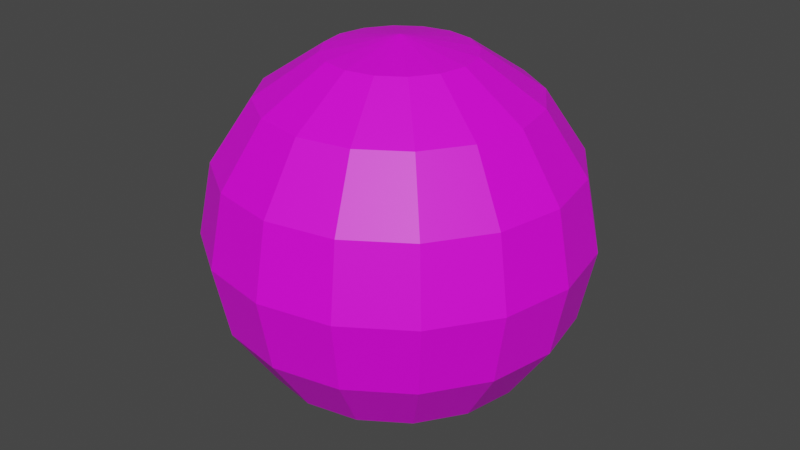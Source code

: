 # Source: Ball.blend  (saved by Blender 3.3.6; exported with 4.5.12 LTS)
import bpy
from mathutils import Matrix  # noqa: F401  (used for matrix-valued properties, if any)

bpy.ops.wm.read_factory_settings(use_empty=True)
scene = bpy.context.scene
scene.name = 'Scene'

# ---- collections
col_collection = bpy.data.collections.new('Collection'); scene.collection.children.link(col_collection)

# ---- images (referenced by path relative to the original .blend; pixels are not part of the script)
import os
ASSET_DIR = os.environ.get("B2B_ASSET_DIR", "")  # directory of the original .blend (textures are referenced by path, not embedded)
HERE = os.path.dirname(os.path.abspath(__file__))  # packed textures are extracted next to this script under _unpacked/

def load_image(name, relpath, width, height, colorspace="sRGB"):
    """Load a texture the original file referenced (path relative to the .blend, or extracted next to this script)."""
    p = next((c for c in (os.path.join(HERE, relpath), os.path.join(ASSET_DIR, relpath)) if relpath and os.path.exists(c)), "")
    if p:
        img = bpy.data.images.load(p, check_existing=True)
        img.name = name
    else:  # same state as the original file: an image datablock whose file is absent (Cycles renders it pink)
        img = bpy.data.images.new(name, width, height)
        img.source = "FILE"
        img.filepath = "//" + (relpath or name)
    img.colorspace_settings.name = colorspace
    return img
img_baseball_color = load_image('Baseball Color', 'Baseball Color.png', 1024, 1024, 'sRGB')

# ---- materials (node trees are filled in below, after node groups)
mat_material_001 = bpy.data.materials.new('Material.001')
mat_material_001.use_transparent_shadow = False

# ---- material node trees
mat_material_001.use_nodes = True; mat_material_001.node_tree.nodes.clear()
_N = mat_material_001.node_tree.nodes; _L = mat_material_001.node_tree.links
n0 = _N.new('ShaderNodeBsdfPrincipled'); n0.name = 'Principled BSDF'; n0.location = (10, 300)
n0.distribution = 'GGX'
n0.subsurface_method = 'RANDOM_WALK_SKIN'
n0.inputs[3].default_value = 1.45
n0.inputs[27].default_value = (0.0, 0.0, 0.0, 1.0)
n0.inputs[28].default_value = 1.0
n1 = _N.new('ShaderNodeOutputMaterial'); n1.name = 'Material Output'; n1.location = (300, 300)
n2 = _N.new('ShaderNodeTexImage'); n2.name = 'Image Texture'; n2.location = (-280, 275)
n2.image = img_baseball_color
_L.new(n0.outputs[0], n1.inputs[0])
_L.new(n2.outputs[0], n0.inputs[0])
n1.is_active_output = True

# ---- world
world_world = bpy.data.worlds.new('World'); scene.world = world_world
world_world.use_nodes = True; world_world.node_tree.nodes.clear()
_N = world_world.node_tree.nodes; _L = world_world.node_tree.links
n0 = _N.new('ShaderNodeOutputWorld'); n0.name = 'World Output'; n0.location = (300, 300)
n1 = _N.new('ShaderNodeBackground'); n1.name = 'Background'; n1.location = (10, 300)
n1.inputs[0].default_value = (0.05088, 0.05088, 0.05088, 1.0)
_L.new(n1.outputs[0], n0.inputs[0])
n0.is_active_output = True
world_world.color = (0.05088, 0.05088, 0.05088)
world_world.use_sun_shadow = False
world_world.sun_shadow_jitter_overblur = 0.0

# ---- meshes
me_sphere = bpy.data.meshes.new('Sphere')
me_sphere.from_pydata([(0.0, 0.9239, 0.3827), (0.0, 1.0, 0.0), (0.0, 0.9239, -0.3827), (0.0, 0.3827, -0.9239), (0.1464, 0.3536, 0.9239), (0.2706, 0.6533, 0.7071), (0.3536, 0.8536, 0.3827), (0.3827, 0.9239, 0.0), (0.3536, 0.8536, -0.3827), (0.2706, 0.6533, -0.7071), (0.1464, 0.3536, -0.9239), (0.2706, 0.2706, 0.9239), (0.5, 0.5, 0.7071), (0.6533, 0.6533, 0.3827), (0.7071, 0.7071, 0.0), (0.6533, 0.6533, -0.3827), (0.5, 0.5, -0.7071), (0.2706, 0.2706, -0.9239), (0.3536, 0.1464, 0.9239), (0.6533, 0.2706, 0.7071), (0.8536, 0.3536, 0.3827), (0.9239, 0.3827, 0.0), (0.8536, 0.3536, -0.3827), (0.6533, 0.2706, -0.7071), (0.3536, 0.1464, -0.9239), (0.3827, -4.47e-08, 0.9239), (0.7071, -8.941e-08, 0.7071), (0.9239, -1.192e-07, 0.3827), (1.0, -1.49e-07, 0.0), (0.9239, -1.192e-07, -0.3827), (0.7071, -8.941e-08, -0.7071), (0.3827, -4.47e-08, -0.9239), (0.3536, -0.1464, 0.9239), (0.6533, -0.2706, 0.7071), (0.8536, -0.3536, 0.3827), (0.9239, -0.3827, 0.0), (0.8536, -0.3536, -0.3827), (0.6533, -0.2706, -0.7071), (0.3536, -0.1464, -0.9239), (0.2706, -0.2706, 0.9239), (0.5, -0.5, 0.7071), (0.6533, -0.6533, 0.3827), (0.7071, -0.7071, 0.0), (0.6533, -0.6533, -0.3827), (0.5, -0.5, -0.7071), (0.2706, -0.2706, -0.9239), (0.1464, -0.3536, 0.9239), (0.2706, -0.6533, 0.7071), (0.3536, -0.8536, 0.3827), (0.3827, -0.9239, 0.0), (0.3536, -0.8536, -0.3827), (0.2706, -0.6533, -0.7071), (0.1464, -0.3536, -0.9239), (-1.192e-07, -0.3827, 0.9239), (-2.235e-07, -0.7071, 0.7071), (-2.384e-07, -0.9239, 0.3827), (-3.576e-07, -1.0, 0.0), (-2.384e-07, -0.9239, -0.3827), (-2.235e-07, -0.7071, -0.7071), (-1.192e-07, -0.3827, -0.9239), (0.0, 0.0, -1.0), (0.0, 0.0, 1.0), (-0.1464, -0.3536, 0.9239), (-0.2706, -0.6533, 0.7071), (-0.3536, -0.8536, 0.3827), (-0.3827, -0.9239, 0.0), (-0.3536, -0.8536, -0.3827), (-0.2706, -0.6533, -0.7071), (-0.1464, -0.3536, -0.9239), (-0.2706, -0.2706, 0.9239), (-0.5, -0.5, 0.7071), (-0.6533, -0.6533, 0.3827), (-0.7071, -0.7071, 0.0), (-0.6533, -0.6533, -0.3827), (-0.5, -0.5, -0.7071), (-0.2706, -0.2706, -0.9239), (-0.3536, -0.1464, 0.9239), (-0.6533, -0.2706, 0.7071), (-0.8536, -0.3536, 0.3827), (-0.9239, -0.3827, 0.0), (-0.8536, -0.3536, -0.3827), (-0.6533, -0.2706, -0.7071), (-0.3536, -0.1464, -0.9239), (-0.3827, 1.788e-07, 0.9239), (-0.7071, 3.278e-07, 0.7071), (-0.9239, 3.576e-07, 0.3827), (-1.0, 5.066e-07, 0.0), (-0.9239, 3.576e-07, -0.3827), (-0.7071, 3.278e-07, -0.7071), (-0.3827, 1.788e-07, -0.9239), (-0.3536, 0.1464, 0.9239), (-0.6533, 0.2706, 0.7071), (-0.8536, 0.3536, 0.3827), (-0.9239, 0.3827, 0.0), (-0.8536, 0.3536, -0.3827), (-0.6533, 0.2706, -0.7071), (-0.3536, 0.1464, -0.9239), (-0.2706, 0.2706, 0.9239), (-0.5, 0.5, 0.7071), (-0.6533, 0.6533, 0.3827), (-0.7071, 0.7071, 0.0), (-0.6533, 0.6533, -0.3827), (-0.5, 0.5, -0.7071), (-0.2706, 0.2706, -0.9239), (-0.1464, 0.3536, 0.9239), (-0.2706, 0.6533, 0.7071), (-0.3536, 0.8536, 0.3827), (-0.3827, 0.9239, 0.0), (-0.3536, 0.8536, -0.3827), (-0.2706, 0.6533, -0.7071), (-0.1464, 0.3536, -0.9239), (2.384e-07, 0.3827, 0.9239), (4.47e-07, 0.7071, 0.7071), (4.47e-07, 0.7071, -0.7071)], [], [(2, 1, 7, 8), (0, 112, 5, 6), (111, 61, 4), (60, 3, 10), (113, 2, 8, 9), (1, 0, 6, 7), (112, 111, 4, 5), (3, 113, 9, 10), (60, 10, 17), (9, 8, 15, 16), (7, 6, 13, 14), (5, 4, 11, 12), (10, 9, 16, 17), (8, 7, 14, 15), (6, 5, 12, 13), (4, 61, 11), (12, 11, 18, 19), (17, 16, 23, 24), (15, 14, 21, 22), (13, 12, 19, 20), (11, 61, 18), (60, 17, 24), (16, 15, 22, 23), (14, 13, 20, 21), (24, 23, 30, 31), (22, 21, 28, 29), (20, 19, 26, 27), (18, 61, 25), (60, 24, 31), (23, 22, 29, 30), (21, 20, 27, 28), (19, 18, 25, 26), (25, 61, 32), (60, 31, 38), (30, 29, 36, 37), (28, 27, 34, 35), (26, 25, 32, 33), (31, 30, 37, 38), (29, 28, 35, 36), (27, 26, 33, 34), (37, 36, 43, 44), (35, 34, 41, 42), (33, 32, 39, 40), (38, 37, 44, 45), (36, 35, 42, 43), (34, 33, 40, 41), (32, 61, 39), (60, 38, 45), (45, 44, 51, 52), (43, 42, 49, 50), (41, 40, 47, 48), (39, 61, 46), (60, 45, 52), (44, 43, 50, 51), (42, 41, 48, 49), (40, 39, 46, 47), (50, 49, 56, 57), (48, 47, 54, 55), (46, 61, 53), (60, 52, 59), (51, 50, 57, 58), (49, 48, 55, 56), (47, 46, 53, 54), (52, 51, 58, 59), (60, 59, 68), (58, 57, 66, 67), (56, 55, 64, 65), (54, 53, 62, 63), (59, 58, 67, 68), (57, 56, 65, 66), (55, 54, 63, 64), (53, 61, 62), (65, 64, 71, 72), (63, 62, 69, 70), (68, 67, 74, 75), (66, 65, 72, 73), (64, 63, 70, 71), (62, 61, 69), (60, 68, 75), (67, 66, 73, 74), (75, 74, 81, 82), (73, 72, 79, 80), (71, 70, 77, 78), (69, 61, 76), (60, 75, 82), (74, 73, 80, 81), (72, 71, 78, 79), (70, 69, 76, 77), (78, 77, 84, 85), (76, 61, 83), (60, 82, 89), (81, 80, 87, 88), (79, 78, 85, 86), (77, 76, 83, 84), (82, 81, 88, 89), (80, 79, 86, 87), (60, 89, 96), (88, 87, 94, 95), (86, 85, 92, 93), (84, 83, 90, 91), (89, 88, 95, 96), (87, 86, 93, 94), (85, 84, 91, 92), (83, 61, 90), (91, 90, 97, 98), (96, 95, 102, 103), (94, 93, 100, 101), (92, 91, 98, 99), (90, 61, 97), (60, 96, 103), (95, 94, 101, 102), (93, 92, 99, 100), (103, 102, 109, 110), (101, 100, 107, 108), (99, 98, 105, 106), (97, 61, 104), (60, 103, 110), (102, 101, 108, 109), (100, 99, 106, 107), (98, 97, 104, 105), (104, 61, 111), (60, 110, 3), (109, 108, 2, 113), (107, 106, 0, 1), (105, 104, 111, 112), (110, 109, 113, 3), (108, 107, 1, 2), (106, 105, 112, 0)])
_uv = me_sphere.uv_layers.new(name='UVMap')
_uv.uv.foreach_set('vector', [0.5783, 0.1527, 0.4875, 0.1492, 0.4945, 0.06527, 0.5848, 0.07512, 0.4037, 0.1527, 0.3398, 0.1625, 0.3447, 0.1032, 0.4102, 0.07512, 0.1082, 0.5866, 0.1972, 0.5692, 0.1214, 0.6187, 0.8297, 0.1625, 0.7453, 0.1451, 0.7585, 0.113, 0.6623, 0.1625, 0.5783, 0.1527, 0.5848, 0.07512, 0.6673, 0.1032, 0.4875, 0.1492, 0.4037, 0.1527, 0.4102, 0.07512, 0.4945, 0.06527, 0.02814, 0.6013, 0.1082, 0.5866, 0.1214, 0.6187, 0.05251, 0.6607, 0.7453, 0.1451, 0.6785, 0.1304, 0.7029, 0.07104, 0.7585, 0.113, 0.8297, 0.1625, 0.7585, 0.113, 0.7829, 0.08843, 0.6673, 0.1032, 0.5848, 0.07512, 0.5968, 0.01576, 0.6764, 0.05774, 0.4945, 0.06527, 0.4102, 0.07512, 0.4222, 0.01576, 0.5075, 0.001026, 0.05251, 0.6607, 0.1214, 0.6187, 0.1458, 0.6433, 0.09755, 0.7061, 0.7585, 0.113, 0.7029, 0.07104, 0.7479, 0.02561, 0.7829, 0.08843, 0.5848, 0.07512, 0.4945, 0.06527, 0.5075, 0.001026, 0.5968, 0.01576, 0.001026, 0.6887, 0.05251, 0.6607, 0.09755, 0.7061, 0.05987, 0.7481, 0.1214, 0.6187, 0.1972, 0.5692, 0.1458, 0.6433, 0.09755, 0.7061, 0.1458, 0.6433, 0.1776, 0.6566, 0.1564, 0.7307, 0.7829, 0.08843, 0.7479, 0.02561, 0.8067, 0.001026, 0.8148, 0.07512, 0.3639, 0.6412, 0.3504, 0.5515, 0.434, 0.5411, 0.4411, 0.6316, 0.3569, 0.4668, 0.3823, 0.4002, 0.4414, 0.3929, 0.4341, 0.4572, 0.1458, 0.6433, 0.1972, 0.5692, 0.1776, 0.6566, 0.8297, 0.1625, 0.7829, 0.08843, 0.8148, 0.07512, 0.3952, 0.7225, 0.3639, 0.6412, 0.4411, 0.6316, 0.4543, 0.7152, 0.3504, 0.5515, 0.3569, 0.4668, 0.4341, 0.4572, 0.434, 0.5411, 0.8148, 0.07512, 0.8067, 0.001026, 0.8704, 0.001026, 0.8492, 0.07512, 0.4411, 0.6316, 0.434, 0.5411, 0.5248, 0.5374, 0.525, 0.6283, 0.4341, 0.4572, 0.4414, 0.3929, 0.5056, 0.3903, 0.518, 0.4539, 0.1776, 0.6566, 0.1972, 0.5692, 0.2121, 0.6566, 0.8297, 0.1625, 0.8148, 0.07512, 0.8492, 0.07512, 0.4543, 0.7152, 0.4411, 0.6316, 0.525, 0.6283, 0.5185, 0.7126, 0.434, 0.5411, 0.4341, 0.4572, 0.518, 0.4539, 0.5248, 0.5374, 0.1564, 0.7307, 0.1776, 0.6566, 0.2121, 0.6566, 0.2201, 0.7307, 0.2121, 0.6566, 0.1972, 0.5692, 0.2439, 0.6433, 0.8297, 0.1625, 0.8492, 0.07512, 0.8811, 0.08843, 0.5185, 0.7126, 0.525, 0.6283, 0.6027, 0.6316, 0.578, 0.7152, 0.5248, 0.5374, 0.518, 0.4539, 0.5957, 0.4572, 0.609, 0.5411, 0.2201, 0.7307, 0.2121, 0.6566, 0.2439, 0.6433, 0.2789, 0.7061, 0.8492, 0.07512, 0.8704, 0.001026, 0.9293, 0.02561, 0.8811, 0.08843, 0.525, 0.6283, 0.5248, 0.5374, 0.609, 0.5411, 0.6027, 0.6316, 0.518, 0.4539, 0.5056, 0.3903, 0.5651, 0.3929, 0.5957, 0.4572, 0.578, 0.7152, 0.6027, 0.6316, 0.6625, 0.6412, 0.6238, 0.7225, 0.1688, 0.001026, 0.258, 0.01576, 0.2461, 0.07512, 0.1558, 0.06527, 0.2789, 0.7061, 0.2439, 0.6433, 0.2683, 0.6187, 0.324, 0.6607, 0.8811, 0.08843, 0.9293, 0.02561, 0.9743, 0.07104, 0.9055, 0.113, 0.6027, 0.6316, 0.609, 0.5411, 0.6737, 0.5515, 0.6625, 0.6412, 0.258, 0.01576, 0.3377, 0.05774, 0.3285, 0.1032, 0.2461, 0.07512, 0.2439, 0.6433, 0.1972, 0.5692, 0.2683, 0.6187, 0.8297, 0.1625, 0.8811, 0.08843, 0.9055, 0.113, 0.9055, 0.113, 0.9743, 0.07104, 0.9987, 0.1304, 0.9186, 0.1451, 0.0715, 0.07512, 0.1558, 0.06527, 0.1488, 0.1492, 0.06501, 0.1527, 0.2461, 0.07512, 0.3285, 0.1032, 0.3236, 0.1625, 0.2396, 0.1527, 0.2683, 0.6187, 0.1972, 0.5692, 0.2815, 0.5866, 0.8297, 0.1625, 0.9055, 0.113, 0.9186, 0.1451, 0.005993, 0.1032, 0.0715, 0.07512, 0.06501, 0.1527, 0.001026, 0.1625, 0.1558, 0.06527, 0.2461, 0.07512, 0.2396, 0.1527, 0.1488, 0.1492, 0.324, 0.6607, 0.2683, 0.6187, 0.2815, 0.5866, 0.3484, 0.6013, 0.06501, 0.1527, 0.1488, 0.1492, 0.1488, 0.2401, 0.06501, 0.2366, 0.2396, 0.1527, 0.3236, 0.1625, 0.3236, 0.2268, 0.2396, 0.2366, 0.2815, 0.5866, 0.1972, 0.5692, 0.2815, 0.5518, 0.8297, 0.1625, 0.9186, 0.1451, 0.9186, 0.1799, 0.001026, 0.1625, 0.06501, 0.1527, 0.06501, 0.2366, 0.001026, 0.2268, 0.1488, 0.1492, 0.2396, 0.1527, 0.2396, 0.2366, 0.1488, 0.2401, 0.3484, 0.6013, 0.2815, 0.5866, 0.2815, 0.5518, 0.3484, 0.5371, 0.9186, 0.1451, 0.9987, 0.1304, 0.9987, 0.1946, 0.9186, 0.1799, 0.8297, 0.1625, 0.9186, 0.1799, 0.9055, 0.212, 0.001026, 0.2268, 0.06501, 0.2366, 0.0715, 0.3142, 0.005993, 0.2861, 0.1488, 0.2401, 0.2396, 0.2366, 0.2461, 0.3142, 0.1558, 0.324, 0.3484, 0.5371, 0.2815, 0.5518, 0.2683, 0.5197, 0.324, 0.4777, 0.9186, 0.1799, 0.9987, 0.1946, 0.9743, 0.254, 0.9055, 0.212, 0.06501, 0.2366, 0.1488, 0.2401, 0.1558, 0.324, 0.0715, 0.3142, 0.2396, 0.2366, 0.3236, 0.2268, 0.3285, 0.2861, 0.2461, 0.3142, 0.2815, 0.5518, 0.1972, 0.5692, 0.2683, 0.5197, 0.1558, 0.324, 0.2461, 0.3142, 0.258, 0.3735, 0.1688, 0.3883, 0.324, 0.4777, 0.2683, 0.5197, 0.2439, 0.4951, 0.2789, 0.4323, 0.9055, 0.212, 0.9743, 0.254, 0.9293, 0.2994, 0.8811, 0.2366, 0.6869, 0.6412, 0.6757, 0.5515, 0.7404, 0.5411, 0.7467, 0.6316, 0.2461, 0.3142, 0.3285, 0.2861, 0.3377, 0.3316, 0.258, 0.3735, 0.2683, 0.5197, 0.1972, 0.5692, 0.2439, 0.4951, 0.8297, 0.1625, 0.9055, 0.212, 0.8811, 0.2366, 0.7256, 0.7225, 0.6869, 0.6412, 0.7467, 0.6316, 0.7714, 0.7152, 0.8811, 0.2366, 0.9293, 0.2994, 0.8704, 0.324, 0.8492, 0.2499, 0.7467, 0.6316, 0.7404, 0.5411, 0.8246, 0.5374, 0.8244, 0.6283, 0.7537, 0.4572, 0.7843, 0.3929, 0.8438, 0.3903, 0.8314, 0.4539, 0.2439, 0.4951, 0.1972, 0.5692, 0.2121, 0.4818, 0.8297, 0.1625, 0.8811, 0.2366, 0.8492, 0.2499, 0.7714, 0.7152, 0.7467, 0.6316, 0.8244, 0.6283, 0.8309, 0.7126, 0.7404, 0.5411, 0.7537, 0.4572, 0.8314, 0.4539, 0.8246, 0.5374, 0.2789, 0.4323, 0.2439, 0.4951, 0.2121, 0.4818, 0.2201, 0.4077, 0.8314, 0.4539, 0.8438, 0.3903, 0.908, 0.3929, 0.9153, 0.4572, 0.2121, 0.4818, 0.1972, 0.5692, 0.1776, 0.4818, 0.8297, 0.1625, 0.8492, 0.2499, 0.8148, 0.2499, 0.8309, 0.7126, 0.8244, 0.6283, 0.9083, 0.6316, 0.8951, 0.7152, 0.8246, 0.5374, 0.8314, 0.4539, 0.9153, 0.4572, 0.9154, 0.5411, 0.2201, 0.4077, 0.2121, 0.4818, 0.1776, 0.4818, 0.1564, 0.4077, 0.8492, 0.2499, 0.8704, 0.324, 0.8067, 0.324, 0.8148, 0.2499, 0.8244, 0.6283, 0.8246, 0.5374, 0.9154, 0.5411, 0.9083, 0.6316, 0.8297, 0.1625, 0.8148, 0.2499, 0.7829, 0.2366, 0.8951, 0.7152, 0.9083, 0.6316, 0.9855, 0.6412, 0.9542, 0.7225, 0.9154, 0.5411, 0.9153, 0.4572, 0.9925, 0.4668, 0.999, 0.5515, 0.1564, 0.4077, 0.1776, 0.4818, 0.1458, 0.4951, 0.09755, 0.4323, 0.8148, 0.2499, 0.8067, 0.324, 0.7479, 0.2994, 0.7829, 0.2366, 0.9083, 0.6316, 0.9154, 0.5411, 0.999, 0.5515, 0.9855, 0.6412, 0.9153, 0.4572, 0.908, 0.3929, 0.9671, 0.4002, 0.9925, 0.4668, 0.1776, 0.4818, 0.1972, 0.5692, 0.1458, 0.4951, 0.09755, 0.4323, 0.1458, 0.4951, 0.1214, 0.5197, 0.05251, 0.4777, 0.7829, 0.2366, 0.7479, 0.2994, 0.7029, 0.254, 0.7585, 0.212, 0.5968, 0.3735, 0.5075, 0.3883, 0.4945, 0.324, 0.5848, 0.3142, 0.05987, 0.3903, 0.09755, 0.4323, 0.05251, 0.4777, 0.001026, 0.4497, 0.1458, 0.4951, 0.1972, 0.5692, 0.1214, 0.5197, 0.8297, 0.1625, 0.7829, 0.2366, 0.7585, 0.212, 0.6764, 0.3316, 0.5968, 0.3735, 0.5848, 0.3142, 0.6673, 0.2861, 0.5075, 0.3883, 0.4222, 0.3735, 0.4102, 0.3142, 0.4945, 0.324, 0.7585, 0.212, 0.7029, 0.254, 0.6785, 0.1946, 0.7453, 0.1799, 0.5848, 0.3142, 0.4945, 0.324, 0.4875, 0.2401, 0.5783, 0.2366, 0.4102, 0.3142, 0.3447, 0.2861, 0.3398, 0.2268, 0.4037, 0.2366, 0.1214, 0.5197, 0.1972, 0.5692, 0.1082, 0.5518, 0.8297, 0.1625, 0.7585, 0.212, 0.7453, 0.1799, 0.6673, 0.2861, 0.5848, 0.3142, 0.5783, 0.2366, 0.6623, 0.2268, 0.4945, 0.324, 0.4102, 0.3142, 0.4037, 0.2366, 0.4875, 0.2401, 0.05251, 0.4777, 0.1214, 0.5197, 0.1082, 0.5518, 0.02814, 0.5371, 0.1082, 0.5518, 0.1972, 0.5692, 0.1082, 0.5866, 0.8297, 0.1625, 0.7453, 0.1799, 0.7453, 0.1451, 0.6623, 0.2268, 0.5783, 0.2366, 0.5783, 0.1527, 0.6623, 0.1625, 0.4875, 0.2401, 0.4037, 0.2366, 0.4037, 0.1527, 0.4875, 0.1492, 0.02814, 0.5371, 0.1082, 0.5518, 0.1082, 0.5866, 0.02814, 0.6013, 0.7453, 0.1799, 0.6785, 0.1946, 0.6785, 0.1304, 0.7453, 0.1451, 0.5783, 0.2366, 0.4875, 0.2401, 0.4875, 0.1492, 0.5783, 0.1527, 0.4037, 0.2366, 0.3398, 0.2268, 0.3398, 0.1625, 0.4037, 0.1527])
me_sphere.materials.append(mat_material_001)
me_sphere.update()

# ---- objects
ob_sphere = bpy.data.objects.new('Sphere', me_sphere)

# ---- transforms, parenting, visibility, modifiers, constraints
ob_sphere.location = (0.0, 0.0, 0.0)
ob_sphere.scale = (0.2, 0.2, 0.2)

# ---- collection membership
col_collection.objects.link(ob_sphere)

# ---- scene / render settings (as saved in the file)
scene.frame_start = 1; scene.frame_end = 120; scene.frame_set(96)
scene.render.engine = 'BLENDER_EEVEE_NEXT'
scene.render.fps = 60
scene.cycles.sampling_pattern = 'TABULATED_SOBOL'
scene.cycles.use_light_tree = False
scene.view_settings.view_transform = 'Filmic'
bpy.context.view_layer.update()

# ---- added for rendering (the .blend has no active camera and no usable light): camera, sun
cam_auto = bpy.data.cameras.new('AutoCamera')
cam_auto.lens = 50.0
cam_auto.sensor_width = 36.0
cam_auto.clip_end = 1000.0
ob_auto_camera = bpy.data.objects.new('AutoCamera', cam_auto)
scene.collection.objects.link(ob_auto_camera)
ob_auto_camera.location = (0.641014, -0.769217, 0.512812)
ob_auto_camera.rotation_euler = (1.09748, -7.21219e-08, 0.694738)
scene.camera = ob_auto_camera
light_auto_sun = bpy.data.lights.new('AutoSun', 'SUN')
light_auto_sun.energy = 3.0
light_auto_sun.angle = 0.0523599
ob_auto_sun = bpy.data.objects.new('AutoSun', light_auto_sun)
scene.collection.objects.link(ob_auto_sun)
ob_auto_sun.rotation_euler = (0.872665, 0.174533, 0.523599)
bpy.context.view_layer.update()

